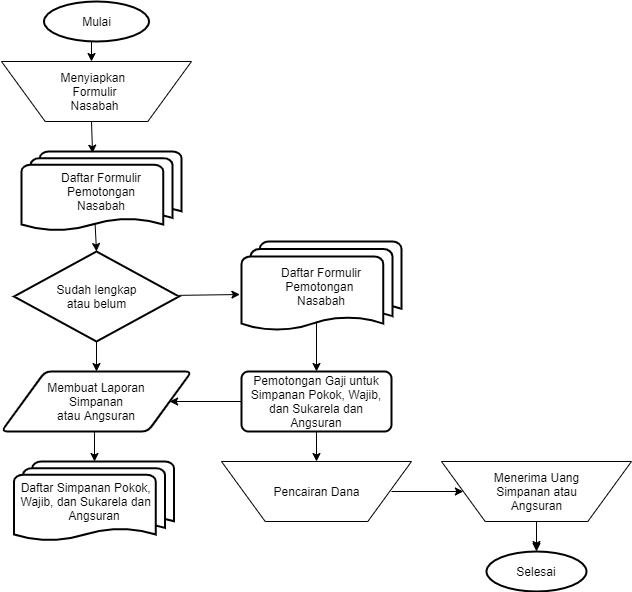

The diagram above was exported from draw.io. Its source (the exported page's mxGraphModel, read from the mxfile embedded in the PNG):
<mxGraphModel dx="1857" dy="482" grid="1" gridSize="10" guides="1" tooltips="1" connect="1" arrows="1" fold="1" page="1" pageScale="1" pageWidth="850" pageHeight="1100" math="0" shadow="0">
  <root>
    <mxCell id="0" />
    <mxCell id="1" parent="0" />
    <mxCell id="0NKHcJ3pZbLkJFBU9Ens-1" value="Mulai" style="strokeWidth=2;html=1;shape=mxgraph.flowchart.start_1;whiteSpace=wrap;" vertex="1" parent="1">
      <mxGeometry x="42.5" y="10" width="105" height="40" as="geometry" />
    </mxCell>
    <mxCell id="0NKHcJ3pZbLkJFBU9Ens-2" value="" style="verticalLabelPosition=bottom;verticalAlign=top;html=1;shape=trapezoid;perimeter=trapezoidPerimeter;whiteSpace=wrap;size=0.23;arcSize=10;flipV=1;" vertex="1" parent="1">
      <mxGeometry y="70" width="190" height="60" as="geometry" />
    </mxCell>
    <mxCell id="0NKHcJ3pZbLkJFBU9Ens-29" value="" style="edgeStyle=orthogonalEdgeStyle;rounded=0;orthogonalLoop=1;jettySize=auto;html=1;" edge="1" parent="1" source="0NKHcJ3pZbLkJFBU9Ens-3" target="0NKHcJ3pZbLkJFBU9Ens-12">
      <mxGeometry relative="1" as="geometry" />
    </mxCell>
    <mxCell id="0NKHcJ3pZbLkJFBU9Ens-3" value="" style="verticalLabelPosition=bottom;verticalAlign=top;html=1;shape=trapezoid;perimeter=trapezoidPerimeter;whiteSpace=wrap;size=0.23;arcSize=10;flipV=1;" vertex="1" parent="1">
      <mxGeometry x="440" y="470" width="190" height="60" as="geometry" />
    </mxCell>
    <mxCell id="0NKHcJ3pZbLkJFBU9Ens-4" value="" style="verticalLabelPosition=bottom;verticalAlign=top;html=1;shape=trapezoid;perimeter=trapezoidPerimeter;whiteSpace=wrap;size=0.23;arcSize=10;flipV=1;" vertex="1" parent="1">
      <mxGeometry x="220" y="470" width="190" height="60" as="geometry" />
    </mxCell>
    <mxCell id="0NKHcJ3pZbLkJFBU9Ens-5" value="Daftar Formulir&lt;br&gt;Pemotongan&lt;br&gt;Nasabah" style="strokeWidth=2;html=1;shape=mxgraph.flowchart.multi-document;whiteSpace=wrap;" vertex="1" parent="1">
      <mxGeometry x="20" y="160" width="160" height="80" as="geometry" />
    </mxCell>
    <mxCell id="0NKHcJ3pZbLkJFBU9Ens-6" value="Daftar Simpanan Pokok,&amp;nbsp; &amp;nbsp; &amp;nbsp;&lt;br&gt;Wajib, dan Sukarela dan&amp;nbsp; &amp;nbsp; &amp;nbsp;&lt;br&gt;Angsuran" style="strokeWidth=2;html=1;shape=mxgraph.flowchart.multi-document;whiteSpace=wrap;" vertex="1" parent="1">
      <mxGeometry x="12.5" y="470" width="160" height="80" as="geometry" />
    </mxCell>
    <mxCell id="0NKHcJ3pZbLkJFBU9Ens-7" value="Daftar Formulir&lt;br&gt;Pemotongan&amp;nbsp;&lt;br&gt;Nasabah" style="strokeWidth=2;html=1;shape=mxgraph.flowchart.multi-document;whiteSpace=wrap;" vertex="1" parent="1">
      <mxGeometry x="240" y="250" width="160" height="90" as="geometry" />
    </mxCell>
    <mxCell id="0NKHcJ3pZbLkJFBU9Ens-8" value="Sudah lengkap&lt;br&gt;atau belum" style="strokeWidth=2;html=1;shape=mxgraph.flowchart.decision;whiteSpace=wrap;" vertex="1" parent="1">
      <mxGeometry x="12.5" y="260" width="165" height="90" as="geometry" />
    </mxCell>
    <mxCell id="0NKHcJ3pZbLkJFBU9Ens-9" value="Membuat Laporan&lt;br&gt;Simpanan&lt;br&gt;atau Angsuran" style="shape=parallelogram;html=1;strokeWidth=2;perimeter=parallelogramPerimeter;whiteSpace=wrap;rounded=1;arcSize=12;size=0.23;" vertex="1" parent="1">
      <mxGeometry y="380" width="190" height="60" as="geometry" />
    </mxCell>
    <mxCell id="0NKHcJ3pZbLkJFBU9Ens-11" value="Pemotongan Gaji untuk&lt;br&gt;Simpanan Pokok, Wajib,&lt;br&gt;dan Sukarela dan Angsuran" style="rounded=1;whiteSpace=wrap;html=1;absoluteArcSize=1;arcSize=14;strokeWidth=2;" vertex="1" parent="1">
      <mxGeometry x="240" y="380" width="150" height="60" as="geometry" />
    </mxCell>
    <mxCell id="0NKHcJ3pZbLkJFBU9Ens-12" value="Selesai" style="strokeWidth=2;html=1;shape=mxgraph.flowchart.start_1;whiteSpace=wrap;" vertex="1" parent="1">
      <mxGeometry x="485" y="560" width="100" height="40" as="geometry" />
    </mxCell>
    <mxCell id="0NKHcJ3pZbLkJFBU9Ens-13" value="Menyiapkan&amp;nbsp;&lt;br&gt;Formulir&lt;br&gt;Nasabah" style="text;html=1;resizable=0;autosize=1;align=center;verticalAlign=middle;points=[];fillColor=none;strokeColor=none;rounded=0;" vertex="1" parent="1">
      <mxGeometry x="52.5" y="75" width="80" height="50" as="geometry" />
    </mxCell>
    <mxCell id="0NKHcJ3pZbLkJFBU9Ens-14" value="" style="endArrow=classic;html=1;" edge="1" parent="1">
      <mxGeometry width="50" height="50" relative="1" as="geometry">
        <mxPoint x="90" y="50" as="sourcePoint" />
        <mxPoint x="90" y="70" as="targetPoint" />
      </mxGeometry>
    </mxCell>
    <mxCell id="0NKHcJ3pZbLkJFBU9Ens-15" value="" style="endArrow=classic;html=1;entryX=0.5;entryY=0;entryDx=0;entryDy=0;entryPerimeter=0;exitX=0.46;exitY=0.904;exitDx=0;exitDy=0;exitPerimeter=0;" edge="1" parent="1" source="0NKHcJ3pZbLkJFBU9Ens-5" target="0NKHcJ3pZbLkJFBU9Ens-8">
      <mxGeometry width="50" height="50" relative="1" as="geometry">
        <mxPoint x="90" y="230" as="sourcePoint" />
        <mxPoint x="140" y="180" as="targetPoint" />
      </mxGeometry>
    </mxCell>
    <mxCell id="0NKHcJ3pZbLkJFBU9Ens-16" value="" style="endArrow=classic;html=1;entryX=0.5;entryY=0;entryDx=0;entryDy=0;" edge="1" parent="1" target="0NKHcJ3pZbLkJFBU9Ens-9">
      <mxGeometry width="50" height="50" relative="1" as="geometry">
        <mxPoint x="95" y="350" as="sourcePoint" />
        <mxPoint x="147.5" y="300" as="targetPoint" />
      </mxGeometry>
    </mxCell>
    <mxCell id="0NKHcJ3pZbLkJFBU9Ens-17" value="" style="endArrow=classic;html=1;entryX=-0.01;entryY=0.589;entryDx=0;entryDy=0;entryPerimeter=0;" edge="1" parent="1" source="0NKHcJ3pZbLkJFBU9Ens-8" target="0NKHcJ3pZbLkJFBU9Ens-7">
      <mxGeometry width="50" height="50" relative="1" as="geometry">
        <mxPoint x="178" y="303" as="sourcePoint" />
        <mxPoint x="227.5" y="250" as="targetPoint" />
      </mxGeometry>
    </mxCell>
    <mxCell id="0NKHcJ3pZbLkJFBU9Ens-18" value="" style="endArrow=classic;html=1;entryX=0.5;entryY=0;entryDx=0;entryDy=0;" edge="1" parent="1" target="0NKHcJ3pZbLkJFBU9Ens-11">
      <mxGeometry width="50" height="50" relative="1" as="geometry">
        <mxPoint x="315" y="330" as="sourcePoint" />
        <mxPoint x="306" y="378" as="targetPoint" />
      </mxGeometry>
    </mxCell>
    <mxCell id="0NKHcJ3pZbLkJFBU9Ens-19" value="" style="endArrow=classic;html=1;" edge="1" parent="1">
      <mxGeometry width="50" height="50" relative="1" as="geometry">
        <mxPoint x="93" y="440" as="sourcePoint" />
        <mxPoint x="93" y="470" as="targetPoint" />
      </mxGeometry>
    </mxCell>
    <mxCell id="0NKHcJ3pZbLkJFBU9Ens-21" value="" style="endArrow=classic;html=1;entryX=0.5;entryY=0;entryDx=0;entryDy=0;exitX=0.5;exitY=1;exitDx=0;exitDy=0;" edge="1" parent="1" source="0NKHcJ3pZbLkJFBU9Ens-11" target="0NKHcJ3pZbLkJFBU9Ens-4">
      <mxGeometry width="50" height="50" relative="1" as="geometry">
        <mxPoint x="310" y="440" as="sourcePoint" />
        <mxPoint x="360" y="390" as="targetPoint" />
      </mxGeometry>
    </mxCell>
    <mxCell id="0NKHcJ3pZbLkJFBU9Ens-22" value="" style="endArrow=classic;html=1;" edge="1" parent="1" source="0NKHcJ3pZbLkJFBU9Ens-3">
      <mxGeometry width="50" height="50" relative="1" as="geometry">
        <mxPoint x="530" y="530" as="sourcePoint" />
        <mxPoint x="535" y="558" as="targetPoint" />
      </mxGeometry>
    </mxCell>
    <mxCell id="0NKHcJ3pZbLkJFBU9Ens-23" value="" style="endArrow=classic;html=1;" edge="1" parent="1" target="0NKHcJ3pZbLkJFBU9Ens-3">
      <mxGeometry width="50" height="50" relative="1" as="geometry">
        <mxPoint x="390" y="500" as="sourcePoint" />
        <mxPoint x="440" y="450" as="targetPoint" />
      </mxGeometry>
    </mxCell>
    <mxCell id="0NKHcJ3pZbLkJFBU9Ens-24" value="" style="endArrow=classic;html=1;entryX=1;entryY=0.5;entryDx=0;entryDy=0;" edge="1" parent="1" target="0NKHcJ3pZbLkJFBU9Ens-9">
      <mxGeometry width="50" height="50" relative="1" as="geometry">
        <mxPoint x="240" y="410" as="sourcePoint" />
        <mxPoint x="290" y="360" as="targetPoint" />
      </mxGeometry>
    </mxCell>
    <mxCell id="0NKHcJ3pZbLkJFBU9Ens-25" value="" style="endArrow=classic;html=1;entryX=0.444;entryY=0.021;entryDx=0;entryDy=0;entryPerimeter=0;" edge="1" parent="1" target="0NKHcJ3pZbLkJFBU9Ens-5">
      <mxGeometry width="50" height="50" relative="1" as="geometry">
        <mxPoint x="90" y="130" as="sourcePoint" />
        <mxPoint x="89" y="157" as="targetPoint" />
      </mxGeometry>
    </mxCell>
    <mxCell id="0NKHcJ3pZbLkJFBU9Ens-28" value="Pencairan Dana" style="text;html=1;align=center;verticalAlign=middle;resizable=0;points=[];autosize=1;" vertex="1" parent="1">
      <mxGeometry x="265" y="490" width="100" height="20" as="geometry" />
    </mxCell>
    <mxCell id="0NKHcJ3pZbLkJFBU9Ens-30" value="Menerima Uang&lt;br&gt;Simpanan atau&lt;br&gt;Angsuran" style="text;html=1;resizable=0;autosize=1;align=center;verticalAlign=middle;points=[];fillColor=none;strokeColor=none;rounded=0;" vertex="1" parent="1">
      <mxGeometry x="485" y="475" width="100" height="50" as="geometry" />
    </mxCell>
  </root>
</mxGraphModel>